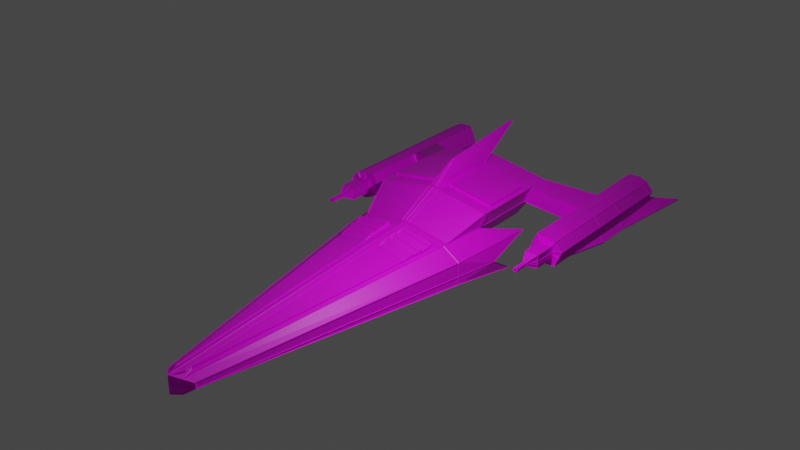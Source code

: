 # Source: Spaceship2.blend  (saved by Blender 3.4.6; exported with 4.5.12 LTS)
import bpy
from mathutils import Matrix  # noqa: F401  (used for matrix-valued properties, if any)

bpy.ops.wm.read_factory_settings(use_empty=True)
scene = bpy.context.scene
scene.name = 'Scene'

# ---- collections
col_collection = bpy.data.collections.new('Collection'); scene.collection.children.link(col_collection)

# ---- images (referenced by path relative to the original .blend; pixels are not part of the script)
import os
ASSET_DIR = os.environ.get("B2B_ASSET_DIR", "")  # directory of the original .blend (textures are referenced by path, not embedded)
HERE = os.path.dirname(os.path.abspath(__file__))  # packed textures are extracted next to this script under _unpacked/

def load_image(name, relpath, width, height, colorspace="sRGB"):
    """Load a texture the original file referenced (path relative to the .blend, or extracted next to this script)."""
    p = next((c for c in (os.path.join(HERE, relpath), os.path.join(ASSET_DIR, relpath)) if relpath and os.path.exists(c)), "")
    if p:
        img = bpy.data.images.load(p, check_existing=True)
        img.name = name
    else:  # same state as the original file: an image datablock whose file is absent (Cycles renders it pink)
        img = bpy.data.images.new(name, width, height)
        img.source = "FILE"
        img.filepath = "//" + (relpath or name)
    img.colorspace_settings.name = colorspace
    return img
img_pixil_frame_03_png = load_image('pixil-frame-03.png', 'pixil-frame-03.png', 1024, 1024, 'sRGB')

# ---- materials (node trees are filled in below, after node groups)
mat_material = bpy.data.materials.new('Material')
mat_material.alpha_threshold = 0.0
mat_material.use_transparent_shadow = False
mat_material.roughness = 0.5
mat_material.line_color = (0.0, 0.0, 0.0, 1.0)

# ---- material node trees
mat_material.use_nodes = True; mat_material.node_tree.nodes.clear()
_N = mat_material.node_tree.nodes; _L = mat_material.node_tree.links
n0 = _N.new('ShaderNodeOutputMaterial'); n0.name = 'Material Output'; n0.location = (300, 300)
n1 = _N.new('ShaderNodeBsdfPrincipled'); n1.name = 'Principled BSDF'; n1.location = (10, 300)
n1.distribution = 'GGX'
n1.subsurface_method = 'RANDOM_WALK_SKIN'
n1.inputs[3].default_value = 1.45
n1.inputs[27].default_value = (0.0, 0.0, 0.0, 1.0)
n1.inputs[28].default_value = 1.0
n2 = _N.new('ShaderNodeTexImage'); n2.name = 'Image Texture'; n2.location = (-353, 290)
n2.image = img_pixil_frame_03_png
_L.new(n1.outputs[0], n0.inputs[0])
_L.new(n2.outputs[0], n1.inputs[0])
n0.is_active_output = True

# ---- world
world_world = bpy.data.worlds.new('World'); scene.world = world_world
world_world.use_nodes = True; world_world.node_tree.nodes.clear()
_N = world_world.node_tree.nodes; _L = world_world.node_tree.links
n0 = _N.new('ShaderNodeOutputWorld'); n0.name = 'World Output'; n0.location = (300, 300)
n1 = _N.new('ShaderNodeBackground'); n1.name = 'Background'; n1.location = (10, 300)
n1.inputs[0].default_value = (0.05088, 0.05088, 0.05088, 1.0)
_L.new(n1.outputs[0], n0.inputs[0])
n0.is_active_output = True
world_world.color = (0.05088, 0.05088, 0.05088)
world_world.use_sun_shadow = False
world_world.sun_shadow_jitter_overblur = 0.0

# ---- lights
light_light = bpy.data.lights.new('Light', 'POINT')
light_light.transmission_factor = 0.0
light_light.energy = 1000.0
light_light.shadow_soft_size = 0.1
light_light.shadow_maximum_resolution = 0.006
light_light.use_absolute_resolution = True

# ---- meshes
me_cube = bpy.data.meshes.new('Cube')
me_cube.from_pydata([(1.0, 1.295, 1.0), (1.0, 1.159, -1.0), (0.216, -1.0, 0.487), (0.0, 1.0, -1.0), (0.0, -1.079, 0.9308), (0.0, -1.079, -0.2111), (0.0, 1.0, 2.487), (0.108, -1.039, -0.2111), (0.7418, 1.0, 1.852), (0.5, 1.0, -1.0), (0.07141, -0.967, 0.8092), (1.0, 1.0, 0.0), (0.216, -1.0, 0.1379), (0.0, 1.0, 0.6357), (0.0, -1.079, 0.3598), (0.108, -1.039, 0.2489), (0.5, 1.0, 0.3179), (0.0, 1.476, 3.537), (0.7823, 1.406, 2.954), (0.8384, 1.0, 2.912), (0.0, 1.476, 2.487), (0.7418, 1.476, 1.852), (0.0, 1.476, 0.6357), (0.5, 1.476, 0.3179), (0.0, 1.0, 3.537), (0.8384, 1.627, 2.912), (0.7418, 1.627, 1.852), (0.0, 1.627, 2.487), (0.0, 1.627, 3.537), (0.0, 1.568, 2.487), (0.6963, 1.568, 1.741), (0.0, 1.568, 0.6357), (0.4682, 1.568, 0.473), (0.7418, 1.568, 1.852), (0.04235, 1.568, 2.302), (0.5, 1.568, 0.3179), (0.04235, 1.568, 0.7437), (0.04235, 1.472, 2.302), (0.04235, 1.472, 0.7437), (0.6963, 1.472, 1.741), (0.4682, 1.472, 0.473), (1.403, 1.614, 1.846), (1.555, 1.614, 1.876), (1.408, 1.614, 0.2612), (1.306, 1.614, 0.7753), (1.555, 1.844, 1.876), (1.403, 1.844, 1.846), (1.306, 1.844, 0.7753), (1.408, 1.844, 0.2612), (1.672, 1.614, 1.655), (1.775, 1.614, 1.14), (1.677, 1.614, 0.07023), (1.525, 1.614, 0.03984), (1.775, 1.844, 1.14), (1.672, 1.844, 1.655), (1.525, 1.844, 0.03984), (1.677, 1.844, 0.07023), (1.544, 1.178, 1.358), (1.452, 1.178, 1.352), (1.452, 1.178, 0.9341), (1.455, 1.178, 0.5351), (1.633, 1.178, 0.9432), (1.634, 1.178, 1.356), (1.544, 1.178, 0.5228), (1.632, 1.176, 0.5311), (1.439, 2.257, 1.767), (1.535, 2.257, 1.757), (1.445, 2.257, 0.2972), (1.345, 2.257, 0.7773), (1.635, 2.257, 1.619), (1.736, 2.257, 1.138), (1.641, 2.257, 0.1489), (1.546, 2.257, 0.1586), (1.403, 1.178, 1.846), (1.555, 1.178, 1.876), (1.672, 1.178, 1.655), (1.775, 1.178, 1.14), (1.408, 1.178, 0.2612), (1.306, 1.178, 0.7753), (1.677, 1.178, 0.07023), (1.525, 1.178, 0.03984), (1.45, 1.023, 1.36), (1.521, 0.9514, 1.041), (1.543, 0.9513, 1.041), (1.542, 1.023, 1.366), (1.633, 1.023, 1.364), (1.561, 0.9514, 1.041), (1.559, 0.9515, 0.9527), (1.631, 1.023, 0.9512), (1.453, 1.023, 0.543), (1.523, 0.9513, 0.8637), (1.521, 0.9512, 0.9504), (1.45, 1.023, 0.9421), (1.631, 1.021, 0.539), (1.559, 0.9512, 0.8633), (1.543, 0.9513, 0.8629), (1.542, 1.022, 0.5307), (1.529, 0.8576, 1.025), (1.545, 0.8575, 1.025), (1.556, 0.8575, 1.025), (1.555, 0.8577, 0.9551), (1.531, 0.8575, 0.8833), (1.528, 0.8574, 0.9528), (1.554, 0.8574, 0.8831), (1.545, 0.8575, 0.8828), (1.522, 0.8575, 1.043), (1.545, 0.8575, 1.043), (1.562, 0.8575, 1.043), (1.561, 0.8577, 0.9551), (1.525, 0.8574, 0.866), (1.522, 0.8574, 0.9527), (1.56, 0.8574, 0.8657), (1.545, 0.8575, 0.8653), (1.528, 0.9052, 1.023), (1.544, 0.9051, 1.023), (1.555, 0.9052, 1.023), (1.554, 0.9053, 0.9538), (1.53, 0.9051, 0.882), (1.528, 0.9051, 0.9515), (1.553, 0.905, 0.8817), (1.544, 0.9052, 0.8815), (1.306, 2.257, 0.7753), (1.408, 2.257, 0.2612), (1.525, 2.257, 0.03984), (1.677, 2.257, 0.07023), (1.775, 2.257, 1.14), (1.672, 2.257, 1.655), (1.555, 2.257, 1.876), (1.403, 2.257, 1.846), (1.345, 2.079, 0.7773), (1.445, 2.079, 0.2972), (1.546, 2.079, 0.1586), (1.641, 2.079, 0.1489), (1.736, 2.079, 1.138), (1.635, 2.079, 1.619), (1.535, 2.079, 1.757), (1.439, 2.079, 1.767), (0.0, 0.7365, 1.25), (0.5598, 0.7365, 0.614), (0.0, 0.7365, 2.3), (0.6564, 0.7365, 1.674), (0.0, 1.017, 0.6357), (0.0, 1.017, 3.537), (0.5, 1.017, 0.3179), (0.7823, 1.087, 2.954), (0.7418, 1.017, 1.852), (0.8915, 0.7232, 0.929), (0.0, 0.7124, -0.8908), (0.0, 0.7124, 2.272), (0.5762, 0.6417, 1.716), (0.4458, 0.7178, -0.8908), (0.8915, 0.7232, 0.01909), (0.0407, 1.0, -1.0), (0.07426, -1.003, 0.9011), (0.008792, -1.075, -0.2111), (0.06038, 1.0, 2.435), (0.0407, 1.0, 0.6098), (0.008792, -1.075, 0.3508), (0.06038, 1.476, 2.435), (0.1243, 1.406, 3.444), (0.0407, 1.476, 0.6098), (0.06825, 1.0, 3.486), (0.06038, 1.627, 2.435), (0.06825, 1.627, 3.486), (0.06038, 1.568, 2.435), (0.0407, 1.568, 0.6098), (0.09558, 1.568, 2.256), (0.07702, 1.568, 0.7217), (0.09558, 1.472, 2.256), (0.07702, 1.472, 0.7217), (0.04557, 0.7365, 1.198), (0.05343, 0.7365, 2.249), (0.1243, 1.087, 3.444), (0.0407, 1.017, 0.6098), (0.03629, 0.7128, -0.8908), (0.1115, 0.6468, 2.106), (0.0, 1.2, 4.71), (0.0, 1.804, 5.346), (0.01656, 1.2, 4.659), (0.01656, 1.804, 5.295), (1.733, 1.614, 0.6824), (1.733, 1.178, 0.6824), (1.733, 1.844, 0.6824), (1.733, 2.257, 0.6824), (1.633, 1.177, 0.7668), (1.559, 0.9514, 0.9145), (1.631, 1.022, 0.7747), (1.561, 0.8576, 0.9168), (1.554, 0.8575, 0.9243), (1.554, 0.9052, 0.9229), (1.695, 2.257, 0.7149), (1.695, 2.079, 0.7149), (1.72, 1.178, 0.5359), (1.633, 1.177, 0.7104), (1.559, 0.9514, 0.9022), (1.561, 0.8575, 0.9046), (1.554, 0.8575, 0.9144), (1.554, 0.9051, 0.9131), (1.72, 1.614, 0.5359), (1.72, 1.844, 0.5359), (1.72, 2.257, 0.5359), (1.631, 1.022, 0.7183), (1.682, 2.257, 0.5795), (1.682, 2.079, 0.5795), (1.831, 1.614, 0.04806), (1.844, 1.614, 0.1945), (1.831, 1.844, 0.04806), (1.844, 1.844, 0.1945), (1.977, 2.445, 0.04806), (1.99, 2.445, 0.1945), (1.739, 1.178, 0.68), (1.726, 1.178, 0.5335), (0.06825, 1.476, 3.486), (0.8384, 1.476, 2.912), (0.8384, 1.017, 2.912), (0.06825, 1.017, 3.486), (0.1307, 1.406, 3.623), (0.7887, 1.406, 3.132), (0.7887, 1.087, 3.132), (0.1307, 1.087, 3.623), (0.6541, 0.7178, 1.693), (0.108, -1.039, 0.7089), (0.05324, 0.7128, 2.225), (0.008792, -1.075, 0.9128), (0.5454, 0.641, 1.842), (0.07497, -0.9676, 0.8768), (0.1549, 0.6452, 2.169), (0.07783, -1.003, 0.9687), (0.108, -1.039, -0.2111), (0.216, -1.0, 0.1379), (0.8915, 0.7232, -0.486), (0.4854, 0.7183, -0.8908), (1.0, 1.159, -1.0), (1.306, 2.216, 0.7753), (1.408, 2.216, 0.2612), (1.677, 2.216, 0.07023), (1.525, 2.216, 0.03984), (1.672, 2.216, 1.655), (1.775, 2.216, 1.14), (1.555, 2.216, 1.876), (1.403, 2.216, 1.846), (1.733, 2.216, 0.6824), (1.72, 2.216, 0.5359), (1.976, 2.385, 0.1945), (1.962, 2.385, 0.04806), (1.56, 0.862, 0.8656), (1.545, 0.8621, 0.8652), (1.561, 0.8623, 0.9549), (1.525, 0.8621, 0.8659), (1.522, 0.862, 0.9526), (1.545, 0.8621, 1.043), (1.562, 0.8622, 1.043), (1.522, 0.8622, 1.043), (1.561, 0.8622, 0.9167), (1.561, 0.8621, 0.9045), (0.1098, 0.5741, 2.053), (0.5209, 0.5669, 1.802), (0.1529, 0.573, 2.117), (0.1627, 0.6437, 2.309), (0.5532, 0.6394, 1.981), (0.5697, 0.564, 1.74), (0.1267, 0.5713, 2.12), (0.4999, 0.5, 1.765), (0.1515, 0.508, 2.069), (0.1084, 0.5093, 2.006), (0.5119, 0.4249, 1.662), (0.1103, 0.4382, 2.022), (0.1068, 0.4383, 1.954), (0.1582, 0.5719, 2.245), (0.5261, 0.5659, 1.93), (0.5446, 0.4978, 1.712), (0.1212, 0.5074, 2.082), (0.1553, 0.5072, 2.162), (0.5038, 0.4993, 1.858), (0.5199, 0.4233, 1.659), (0.1183, 0.4367, 2.019), (0.115, 0.6462, 2.174), (0.5798, 0.6411, 1.783), (0.1134, 0.574, 2.121), (0.5564, 0.5667, 1.741), (0.1283, 0.6435, 2.41), (0.593, 0.6385, 2.019), (0.1119, 0.5092, 2.074), (0.5354, 0.4996, 1.704), (0.1226, 0.5722, 2.348), (0.5657, 0.5649, 1.968), (0.1199, 0.5077, 2.266), (0.5433, 0.498, 1.896), (0.1527, 0.6252, 2.154), (0.5432, 0.621, 1.826), (0.1507, 0.553, 2.101), (0.5187, 0.5469, 1.786), (0.1605, 0.6237, 2.293), (0.551, 0.6194, 1.965), (0.1493, 0.488, 2.053), (0.4977, 0.48, 1.749), (0.156, 0.5519, 2.229), (0.5239, 0.5459, 1.914), (0.1531, 0.4872, 2.147), (0.5016, 0.4793, 1.842)], [], [(9, 1, 232, 231, 150), (151, 146, 2, 12), (16, 8, 0, 11), (8, 19, 140, 138), (157, 223, 4, 14), (222, 148, 4, 223), (146, 220, 221, 2), (12, 2, 221, 15), (173, 141, 22, 160), (174, 150, 7, 154), (152, 156, 16, 9), (150, 231, 228, 7), (154, 157, 14, 5), (9, 16, 11, 1), (228, 229, 12, 15, 7), (18, 159, 216, 217), (158, 21, 33, 164), (145, 21, 213, 214), (45, 42, 49, 54), (145, 143, 23, 21), (162, 27, 28, 163), (158, 20, 27, 162), (212, 213, 25, 163), (180, 50, 76, 181), (43, 52, 80, 77), (239, 237, 126, 127), (213, 21, 44, 41), (242, 235, 124, 200), (43, 48, 55, 52), (49, 42, 74, 75), (69, 70, 133, 134), (233, 240, 128, 121), (198, 51, 56, 199), (63, 64, 93, 96), (26, 25, 46, 47), (236, 234, 122, 123), (167, 36, 38, 169), (160, 22, 31, 165), (21, 23, 35, 33), (166, 34, 29, 164), (34, 36, 31, 29), (32, 30, 33, 35), (167, 32, 35, 165), (169, 168, 39, 40), (30, 32, 40, 39), (166, 30, 39, 168), (36, 34, 37, 38), (25, 213, 41, 42, 45, 46), (21, 26, 47, 48, 43, 44), (52, 55, 56, 51), (54, 49, 50, 53), (41, 73, 74, 42), (76, 50, 49, 75), (43, 77, 78, 44), (51, 79, 80, 52), (233, 121, 122, 234), (235, 56, 55, 236), (237, 54, 53, 238), (239, 127, 128, 240), (41, 44, 78, 73), (58, 57, 74, 73), (62, 61, 76, 75), (60, 59, 78, 77), (64, 63, 80, 79), (59, 58, 73, 78), (57, 62, 75, 74), (63, 60, 77, 80), (193, 64, 79, 192), (58, 59, 92, 81), (62, 57, 84, 85), (60, 63, 96, 89), (246, 245, 111, 112), (59, 60, 89, 92), (61, 62, 85, 88), (184, 61, 88, 186), (82, 83, 84, 81), (86, 87, 88, 85), (90, 91, 92, 89), (94, 95, 96, 93), (91, 82, 81, 92), (83, 86, 85, 84), (95, 90, 89, 96), (194, 94, 93, 201), (57, 58, 81, 84), (188, 100, 116, 189), (253, 247, 108, 187), (248, 246, 112, 109), (249, 248, 109, 110), (251, 250, 106, 107), (252, 249, 110, 105), (247, 251, 107, 108), (250, 252, 105, 106), (97, 98, 106, 105), (99, 100, 108, 107), (101, 102, 110, 109), (103, 104, 112, 111), (102, 97, 105, 110), (98, 99, 107, 106), (104, 101, 109, 112), (196, 103, 111, 195), (114, 113, 118, 117, 120, 119, 197, 189, 116, 115), (99, 98, 114, 115), (104, 103, 119, 120), (100, 99, 115, 116), (101, 104, 120, 117), (97, 102, 118, 113), (102, 101, 117, 118), (98, 97, 113, 114), (68, 67, 122, 121), (72, 71, 124, 123), (70, 69, 126, 125), (66, 65, 128, 127), (65, 68, 121, 128), (69, 66, 127, 126), (67, 72, 123, 122), (190, 70, 125, 183), (130, 129, 136, 135, 134, 133, 191, 203, 132, 131), (67, 68, 129, 130), (202, 71, 132, 203), (66, 69, 134, 135), (65, 66, 135, 136), (71, 72, 131, 132), (72, 67, 130, 131), (68, 65, 136, 129), (170, 138, 140, 171), (161, 24, 139, 171), (155, 8, 138, 170), (8, 16, 143, 145), (8, 145, 214, 19), (161, 19, 214, 215), (156, 13, 141, 173), (152, 9, 150, 174), (0, 8, 220, 146), (155, 6, 148, 222), (11, 0, 146, 151), (1, 11, 151, 230, 232), (8, 155, 222, 220), (3, 152, 174, 147), (16, 156, 173, 143), (24, 161, 215, 142), (6, 155, 170, 137), (19, 161, 171, 140), (137, 170, 171, 139), (34, 166, 168, 37), (38, 37, 168, 169), (36, 167, 165, 31), (30, 166, 164, 33), (23, 160, 165, 35), (32, 167, 169, 40), (17, 212, 163, 28), (21, 158, 162, 26), (26, 162, 163, 25), (20, 158, 164, 29), (215, 212, 179, 178), (7, 15, 157, 154), (3, 13, 156, 152), (147, 174, 154, 5), (143, 173, 160, 23), (149, 175, 276, 277), (15, 221, 223, 157), (176, 178, 179, 177), (142, 215, 178, 176), (212, 17, 177, 179), (70, 190, 191, 133), (202, 190, 183, 200), (100, 188, 187, 108), (254, 253, 187, 195), (196, 188, 189, 197), (87, 185, 186, 88), (193, 184, 186, 201), (61, 184, 181, 76), (50, 180, 182, 53), (238, 241, 183, 125), (182, 180, 205, 207), (51, 198, 192, 79), (64, 193, 201, 93), (103, 196, 197, 119), (245, 254, 195, 111), (71, 202, 200, 124), (190, 202, 203, 191), (188, 196, 195, 187), (185, 194, 201, 186), (184, 193, 192, 181), (180, 181, 210, 205), (198, 199, 206, 204), (204, 205, 210, 211), (205, 204, 206, 207), (243, 244, 208, 209), (200, 183, 209, 208), (242, 200, 208, 244), (181, 192, 211, 210), (241, 182, 207, 243), (192, 198, 204, 211), (159, 18, 213, 212), (18, 144, 214, 213), (144, 172, 215, 214), (172, 159, 212, 215), (219, 218, 217, 216), (159, 172, 219, 216), (144, 18, 217, 218), (172, 144, 218, 219), (149, 10, 221, 220), (175, 149, 220, 222), (10, 153, 223, 221), (153, 267, 264, 255, 175, 222, 223), (224, 226, 288, 289), (153, 10, 225, 227), (10, 149, 277, 279, 283, 265, 225), (175, 255, 278, 276), (230, 231, 232), (228, 231, 230, 229), (230, 151, 12, 229), (183, 241, 243, 209), (199, 242, 244, 206), (207, 206, 244, 243), (53, 182, 241, 238), (45, 239, 240, 46), (126, 237, 238, 125), (124, 235, 236, 123), (47, 233, 234, 48), (55, 48, 234, 236), (47, 46, 240, 233), (199, 56, 235, 242), (45, 54, 237, 239), (94, 194, 254, 245), (194, 185, 253, 254), (83, 82, 252, 250), (87, 86, 251, 247), (82, 91, 249, 252), (86, 83, 250, 251), (91, 90, 248, 249), (90, 95, 246, 248), (185, 87, 247, 253), (95, 94, 245, 246), (278, 255, 264, 282), (278, 282, 271, 284), (281, 280, 261, 260), (278, 279, 260, 261), (276, 278, 261, 280), (279, 277, 281, 260), (282, 264, 267, 266), (282, 266, 275, 286), (266, 267, 153, 227), (265, 266, 227, 225), (285, 284, 271, 270), (282, 283, 270, 271), (263, 272, 298, 294), (283, 279, 285, 270), (287, 286, 275, 274), (226, 258, 292, 288), (266, 265, 274, 275), (265, 283, 287, 274), (226, 224, 277, 276), (257, 256, 279, 278), (259, 258, 280, 281), (258, 226, 276, 280), (224, 259, 281, 277), (263, 262, 283, 282), (269, 268, 284, 285), (268, 257, 278, 284), (256, 269, 285, 279), (273, 272, 286, 287), (272, 263, 282, 286), (262, 273, 287, 283), (289, 288, 292, 293), (291, 290, 296, 297), (295, 294, 298, 299), (257, 268, 296, 290), (259, 224, 289, 293), (273, 262, 295, 299), (256, 257, 290, 291), (269, 256, 291, 297), (262, 263, 294, 295), (258, 259, 293, 292), (272, 273, 299, 298), (268, 269, 297, 296)])
_uv = me_cube.uv_layers.new(name='UVMap')
_uv.uv.foreach_set('vector', [0.3692, 0.7566, 0.3698, 0.7566, 0.3698, 0.7566, 0.3693, 0.7569, 0.3692, 0.7569, 0.1191, 0.2647, 0.1204, 0.2647, 0.1204, 0.2669, 0.1191, 0.2669, 0.125, 0.2403, 0.1263, 0.2403, 0.1263, 0.2409, 0.125, 0.2409, 0.1223, 0.7247, 0.1223, 0.7247, 0.1223, 0.7247, 0.1223, 0.7247, 0.125, 0.2446, 0.1263, 0.2446, 0.1263, 0.2447, 0.125, 0.2447, 0.1274, 0.2413, 0.1275, 0.2413, 0.1275, 0.2434, 0.1274, 0.2434, 0.3704, 0.7296, 0.371, 0.7296, 0.371, 0.7317, 0.3704, 0.7317, 0.3574, 0.7395, 0.3587, 0.7395, 0.3587, 0.7402, 0.3574, 0.7402, 0.125, 0.2397, 0.125, 0.2397, 0.125, 0.2397, 0.125, 0.2397, 0.1226, 0.2413, 0.1231, 0.2413, 0.1231, 0.2434, 0.1226, 0.2434, 0.3698, 0.7554, 0.3711, 0.7554, 0.3711, 0.7559, 0.3698, 0.7559, 0.1231, 0.2413, 0.1232, 0.2413, 0.1231, 0.2434, 0.1231, 0.2434, 0.1238, 0.2446, 0.125, 0.2446, 0.125, 0.2447, 0.1238, 0.2447, 0.3698, 0.7559, 0.3711, 0.7559, 0.3711, 0.7566, 0.3698, 0.7566, 0.3562, 0.7402, 0.3574, 0.7395, 0.3574, 0.7395, 0.3574, 0.7402, 0.3562, 0.7402, 0.2929, 0.2292, 0.2934, 0.2292, 0.2934, 0.2292, 0.2929, 0.2292, 0.1263, 0.2397, 0.1263, 0.2403, 0.1263, 0.2403, 0.1263, 0.2397, 0.1263, 0.2403, 0.1263, 0.2403, 0.1263, 0.2403, 0.1263, 0.2403, 0.8534, 0.7448, 0.8534, 0.7448, 0.8534, 0.7448, 0.8534, 0.7448, 0.1263, 0.2403, 0.125, 0.2403, 0.125, 0.2403, 0.1263, 0.2403, 0.1263, 0.2397, 0.1263, 0.2397, 0.1263, 0.2397, 0.1263, 0.2397, 0.1263, 0.2397, 0.1263, 0.2397, 0.1263, 0.2397, 0.1263, 0.2397, 0.1274, 0.2409, 0.1269, 0.2409, 0.1269, 0.2409, 0.1274, 0.2409, 0.1263, 0.2403, 0.1263, 0.2403, 0.1263, 0.2403, 0.1263, 0.2403, 0.1263, 0.2403, 0.1263, 0.2403, 0.1263, 0.2403, 0.1263, 0.2403, 0.4898, 0.2406, 0.4898, 0.2406, 0.4902, 0.2409, 0.4902, 0.2409, 0.1263, 0.2403, 0.1263, 0.2403, 0.1263, 0.2403, 0.1263, 0.2403, 0.4895, 0.2403, 0.4895, 0.2403, 0.4895, 0.2403, 0.4895, 0.2403, 0.1263, 0.2403, 0.1263, 0.2403, 0.1263, 0.2403, 0.1263, 0.2403, 0.8534, 0.7448, 0.8534, 0.7448, 0.8534, 0.7448, 0.8534, 0.7448, 0.1263, 0.2403, 0.1263, 0.2403, 0.1263, 0.2403, 0.1263, 0.2403, 0.4895, 0.2403, 0.4895, 0.2403, 0.4895, 0.2403, 0.4895, 0.2403, 0.1263, 0.2403, 0.1263, 0.2403, 0.1263, 0.2403, 0.1263, 0.2403, 0.4817, 0.2559, 0.4817, 0.2559, 0.4817, 0.2559, 0.4817, 0.2559, 0.1263, 0.2403, 0.1263, 0.2403, 0.1263, 0.2403, 0.1263, 0.2403, 0.4895, 0.2403, 0.4895, 0.2403, 0.4895, 0.2403, 0.4895, 0.2403, 0.5196, 0.271, 0.5196, 0.271, 0.5196, 0.271, 0.5196, 0.271, 0.373, 0.228, 0.373, 0.228, 0.373, 0.228, 0.373, 0.228, 0.3743, 0.2286, 0.373, 0.2286, 0.373, 0.2286, 0.3743, 0.2286, 0.3743, 0.2281, 0.3743, 0.228, 0.3743, 0.228, 0.3743, 0.228, 0.3743, 0.228, 0.3731, 0.228, 0.373, 0.228, 0.3743, 0.228, 0.3731, 0.2285, 0.3743, 0.2286, 0.3743, 0.2286, 0.373, 0.2286, 0.3731, 0.2281, 0.3731, 0.2285, 0.373, 0.2286, 0.373, 0.228, 0.6211, 0.2476, 0.6223, 0.2476, 0.6223, 0.2481, 0.6211, 0.2481, 0.5207, 0.2715, 0.5196, 0.2715, 0.5196, 0.2715, 0.5207, 0.2715, 0.5207, 0.271, 0.5207, 0.2715, 0.5207, 0.2715, 0.5207, 0.271, 0.5196, 0.271, 0.5207, 0.271, 0.5207, 0.271, 0.5196, 0.271, 0.1269, 0.2409, 0.1269, 0.2409, 0.1263, 0.2403, 0.1263, 0.2403, 0.1263, 0.2403, 0.1263, 0.2403, 0.1263, 0.2403, 0.1263, 0.2403, 0.1263, 0.2403, 0.1263, 0.2403, 0.1263, 0.2403, 0.1263, 0.2403, 0.8528, 0.7442, 0.8528, 0.7442, 0.8528, 0.7442, 0.8528, 0.7442, 0.1263, 0.2403, 0.1263, 0.2403, 0.1263, 0.2403, 0.1263, 0.2403, 0.1263, 0.2403, 0.1263, 0.2403, 0.1263, 0.2403, 0.1263, 0.2403, 0.1263, 0.2403, 0.1263, 0.2403, 0.1263, 0.2403, 0.1263, 0.2403, 0.1263, 0.2403, 0.1263, 0.2403, 0.1263, 0.2403, 0.1263, 0.2403, 0.8528, 0.7442, 0.8528, 0.7442, 0.8528, 0.7442, 0.8528, 0.7442, 0.4895, 0.2403, 0.4895, 0.2403, 0.4895, 0.2403, 0.4895, 0.2403, 0.8528, 0.7442, 0.8528, 0.7442, 0.8528, 0.7442, 0.8528, 0.7442, 0.1266, 0.2406, 0.1263, 0.2403, 0.1263, 0.2403, 0.1263, 0.2403, 0.4898, 0.2406, 0.4895, 0.2403, 0.4895, 0.2403, 0.4895, 0.2403, 0.1263, 0.2403, 0.1263, 0.2403, 0.1263, 0.2403, 0.1263, 0.2403, 0.5208, 0.2598, 0.5208, 0.2598, 0.5208, 0.2598, 0.5208, 0.2598, 0.5208, 0.2598, 0.5208, 0.2598, 0.5208, 0.2598, 0.5208, 0.2598, 0.5208, 0.2598, 0.5208, 0.2598, 0.5208, 0.2598, 0.5208, 0.2598, 0.5208, 0.2598, 0.5208, 0.2598, 0.5208, 0.2598, 0.5208, 0.2598, 0.5208, 0.2598, 0.5208, 0.2598, 0.5208, 0.2598, 0.5208, 0.2598, 0.5208, 0.2598, 0.5208, 0.2598, 0.5208, 0.2598, 0.5208, 0.2598, 0.5208, 0.2598, 0.5208, 0.2598, 0.5208, 0.2598, 0.5208, 0.2598, 0.5208, 0.2598, 0.5208, 0.2598, 0.5208, 0.2598, 0.5208, 0.2598, 0.4817, 0.2559, 0.4817, 0.2559, 0.4817, 0.2559, 0.4817, 0.2559, 0.4817, 0.2559, 0.4817, 0.2559, 0.4817, 0.2559, 0.4817, 0.2559, 0.4817, 0.2559, 0.4817, 0.2559, 0.4817, 0.2559, 0.4817, 0.2559, 0.6302, 0.2559, 0.6302, 0.2559, 0.6302, 0.2559, 0.6302, 0.2559, 0.4817, 0.2559, 0.4817, 0.2559, 0.4817, 0.2559, 0.4817, 0.2559, 0.4817, 0.2559, 0.4817, 0.2559, 0.4817, 0.2559, 0.4817, 0.2559, 0.4817, 0.2559, 0.4817, 0.2559, 0.4817, 0.2559, 0.4817, 0.2559, 0.1263, 0.2403, 0.1263, 0.2403, 0.1263, 0.2403, 0.1263, 0.2403, 0.1263, 0.2403, 0.1263, 0.2403, 0.1263, 0.2403, 0.1263, 0.2403, 0.1263, 0.2403, 0.1263, 0.2403, 0.1263, 0.2403, 0.1263, 0.2403, 0.1263, 0.2403, 0.1263, 0.2403, 0.1263, 0.2403, 0.1263, 0.2403, 0.1263, 0.2403, 0.1263, 0.2403, 0.1263, 0.2403, 0.1263, 0.2403, 0.1263, 0.2403, 0.1263, 0.2403, 0.1263, 0.2403, 0.1263, 0.2403, 0.1263, 0.2403, 0.1263, 0.2403, 0.1263, 0.2403, 0.1263, 0.2403, 0.1263, 0.2403, 0.1263, 0.2403, 0.1263, 0.2403, 0.1263, 0.2403, 0.4817, 0.2559, 0.4817, 0.2559, 0.4817, 0.2559, 0.4817, 0.2559, 0.1263, 0.2403, 0.1263, 0.2403, 0.1263, 0.2403, 0.1263, 0.2403, 0.6302, 0.2559, 0.6302, 0.2559, 0.6302, 0.2559, 0.6302, 0.2559, 0.6302, 0.2559, 0.6302, 0.2559, 0.6302, 0.2559, 0.6302, 0.2559, 0.6302, 0.2559, 0.6302, 0.2559, 0.6302, 0.2559, 0.6302, 0.2559, 0.6302, 0.2559, 0.6302, 0.2559, 0.6302, 0.2559, 0.6302, 0.2559, 0.6302, 0.2559, 0.6302, 0.2559, 0.6302, 0.2559, 0.6302, 0.2559, 0.6302, 0.2559, 0.6302, 0.2559, 0.6302, 0.2559, 0.6302, 0.2559, 0.6302, 0.2559, 0.6302, 0.2559, 0.6302, 0.2559, 0.6302, 0.2559, 0.6165, 0.2638, 0.6165, 0.2638, 0.6165, 0.2638, 0.6165, 0.2638, 0.6165, 0.2638, 0.6165, 0.2638, 0.6165, 0.2638, 0.6165, 0.2638, 0.6165, 0.2638, 0.6165, 0.2638, 0.6165, 0.2638, 0.6165, 0.2638, 0.6165, 0.2638, 0.6165, 0.2638, 0.6165, 0.2638, 0.6165, 0.2638, 0.6165, 0.2638, 0.6165, 0.2638, 0.6165, 0.2638, 0.6165, 0.2638, 0.6165, 0.2638, 0.6165, 0.2638, 0.6165, 0.2638, 0.6165, 0.2638, 0.6165, 0.2638, 0.6165, 0.2638, 0.6165, 0.2638, 0.6165, 0.2638, 0.6165, 0.2638, 0.6165, 0.2638, 0.6165, 0.2638, 0.6165, 0.2638, 0.6243, 0.2677, 0.6243, 0.2677, 0.6243, 0.2677, 0.6243, 0.2677, 0.6243, 0.2677, 0.6243, 0.2677, 0.6243, 0.2677, 0.6243, 0.2677, 0.6243, 0.2677, 0.6243, 0.2677, 0.468, 0.252, 0.468, 0.252, 0.468, 0.252, 0.468, 0.252, 0.1263, 0.2403, 0.1263, 0.2403, 0.1263, 0.2403, 0.1263, 0.2403, 0.468, 0.252, 0.468, 0.252, 0.468, 0.252, 0.468, 0.252, 0.1263, 0.2403, 0.1263, 0.2403, 0.1263, 0.2403, 0.1263, 0.2403, 0.468, 0.252, 0.468, 0.252, 0.468, 0.252, 0.468, 0.252, 0.468, 0.252, 0.468, 0.252, 0.468, 0.252, 0.468, 0.252, 0.468, 0.252, 0.468, 0.252, 0.468, 0.252, 0.468, 0.252, 0.6126, 0.2598, 0.6126, 0.2598, 0.6126, 0.2598, 0.6126, 0.2598, 0.6126, 0.2598, 0.6126, 0.2598, 0.6126, 0.2598, 0.6126, 0.2598, 0.6126, 0.2598, 0.6126, 0.2598, 0.6126, 0.2598, 0.6126, 0.2598, 0.6126, 0.2598, 0.6126, 0.2598, 0.6126, 0.2598, 0.6126, 0.2598, 0.6126, 0.2598, 0.6126, 0.2598, 0.6126, 0.2598, 0.6126, 0.2598, 0.6126, 0.2598, 0.6126, 0.2598, 0.6126, 0.2598, 0.6126, 0.2598, 0.6126, 0.2598, 0.6126, 0.2598, 0.6126, 0.2598, 0.6126, 0.2598, 0.6126, 0.2598, 0.6126, 0.2598, 0.6126, 0.2598, 0.6126, 0.2598, 0.1263, 0.2403, 0.1263, 0.2403, 0.1263, 0.2403, 0.1263, 0.2403, 0.1263, 0.2403, 0.1263, 0.2403, 0.1263, 0.2403, 0.1263, 0.2403, 0.1263, 0.2403, 0.1263, 0.2403, 0.1263, 0.2403, 0.1263, 0.2403, 0.1263, 0.2403, 0.1263, 0.2403, 0.1263, 0.2403, 0.1263, 0.2403, 0.1263, 0.2403, 0.1263, 0.2403, 0.1263, 0.2403, 0.1263, 0.2403, 0.1263, 0.2403, 0.1263, 0.2403, 0.1263, 0.2403, 0.1263, 0.2403, 0.1263, 0.2403, 0.1263, 0.2403, 0.1263, 0.2403, 0.1263, 0.2403, 0.1263, 0.2403, 0.1263, 0.2403, 0.1263, 0.2403, 0.1263, 0.2403, 0.1263, 0.2403, 0.1263, 0.2403, 0.1263, 0.2403, 0.1263, 0.2403, 0.1263, 0.2403, 0.1263, 0.2403, 0.1274, 0.2409, 0.1269, 0.2409, 0.1269, 0.2409, 0.1274, 0.2409, 0.1274, 0.2409, 0.1275, 0.2409, 0.1275, 0.2409, 0.1274, 0.2409, 0.1274, 0.2409, 0.1269, 0.2409, 0.1269, 0.2409, 0.1274, 0.2409, 0.1263, 0.2403, 0.125, 0.2403, 0.125, 0.2403, 0.1263, 0.2403, 0.1263, 0.2403, 0.1263, 0.2403, 0.1263, 0.2403, 0.1263, 0.2403, 0.1274, 0.2409, 0.1269, 0.2409, 0.1269, 0.2409, 0.1274, 0.2409, 0.125, 0.2397, 0.125, 0.2397, 0.125, 0.2397, 0.125, 0.2397, 0.1226, 0.2409, 0.1231, 0.2409, 0.1231, 0.2413, 0.1226, 0.2413, 0.3704, 0.7292, 0.371, 0.7292, 0.371, 0.7296, 0.3704, 0.7296, 0.1274, 0.2409, 0.1275, 0.2409, 0.1275, 0.2413, 0.1274, 0.2413, 0.1191, 0.2644, 0.1204, 0.2644, 0.1204, 0.2647, 0.1191, 0.2647, 0.3679, 0.7292, 0.3691, 0.7292, 0.3691, 0.7296, 0.3684, 0.7296, 0.3679, 0.7292, 0.1269, 0.2409, 0.1274, 0.2409, 0.1274, 0.2413, 0.1269, 0.2413, 0.1225, 0.2409, 0.1226, 0.2409, 0.1226, 0.2413, 0.1225, 0.2413, 0.125, 0.2403, 0.125, 0.2397, 0.125, 0.2397, 0.125, 0.2403, 0.1275, 0.2409, 0.1274, 0.2409, 0.1274, 0.2409, 0.1275, 0.2409, 0.1275, 0.2409, 0.1274, 0.2409, 0.1274, 0.2409, 0.1275, 0.2409, 0.123, 0.7253, 0.1235, 0.7253, 0.1235, 0.7253, 0.123, 0.7253, 0.1275, 0.2409, 0.1274, 0.2409, 0.1274, 0.2409, 0.1275, 0.2409, 0.5207, 0.271, 0.5207, 0.271, 0.5207, 0.271, 0.5207, 0.271, 0.5196, 0.271, 0.5207, 0.271, 0.5207, 0.271, 0.5196, 0.271, 0.3731, 0.228, 0.3731, 0.2281, 0.373, 0.228, 0.373, 0.228, 0.3743, 0.2286, 0.3743, 0.2281, 0.3743, 0.228, 0.3743, 0.2286, 0.373, 0.2286, 0.373, 0.228, 0.373, 0.228, 0.373, 0.2286, 0.5196, 0.2715, 0.5196, 0.271, 0.5196, 0.271, 0.5196, 0.2715, 0.1275, 0.2409, 0.1274, 0.2409, 0.1274, 0.2409, 0.1275, 0.2409, 0.1263, 0.2403, 0.1263, 0.2397, 0.1263, 0.2397, 0.1263, 0.2403, 0.1263, 0.2403, 0.1263, 0.2397, 0.1263, 0.2397, 0.1263, 0.2403, 0.1263, 0.2397, 0.1263, 0.2397, 0.1263, 0.2397, 0.1263, 0.2397, 0.3696, 0.7487, 0.3696, 0.7487, 0.3696, 0.7487, 0.3696, 0.7487, 0.1238, 0.2441, 0.125, 0.2441, 0.125, 0.2446, 0.1238, 0.2446, 0.364, 0.7397, 0.3652, 0.7397, 0.3652, 0.7397, 0.364, 0.7397, 0.1225, 0.2413, 0.1226, 0.2413, 0.1226, 0.2434, 0.1225, 0.2434, 0.125, 0.2403, 0.125, 0.2397, 0.125, 0.2397, 0.125, 0.2403, 0.293, 0.2297, 0.2934, 0.2297, 0.2934, 0.2297, 0.293, 0.2297, 0.125, 0.2441, 0.1263, 0.2441, 0.1263, 0.2446, 0.125, 0.2446, 0.358, 0.7487, 0.3579, 0.7487, 0.3579, 0.7487, 0.358, 0.7487, 0.3697, 0.7487, 0.3696, 0.7487, 0.3696, 0.7487, 0.3697, 0.7487, 0.3696, 0.7487, 0.3697, 0.7487, 0.3697, 0.7487, 0.3696, 0.7487, 0.1263, 0.2403, 0.1263, 0.2403, 0.1263, 0.2403, 0.1263, 0.2403, 0.6126, 0.2598, 0.6126, 0.2598, 0.6126, 0.2598, 0.6126, 0.2598, 0.6165, 0.2638, 0.6165, 0.2638, 0.6165, 0.2638, 0.6165, 0.2638, 0.6302, 0.2559, 0.6302, 0.2559, 0.6302, 0.2559, 0.6302, 0.2559, 0.1263, 0.2403, 0.1263, 0.2403, 0.1263, 0.2403, 0.1263, 0.2403, 0.1263, 0.2403, 0.1263, 0.2403, 0.1263, 0.2403, 0.1263, 0.2403, 0.4817, 0.2559, 0.4817, 0.2559, 0.4817, 0.2559, 0.4817, 0.2559, 0.5208, 0.2598, 0.5208, 0.2598, 0.5208, 0.2598, 0.5208, 0.2598, 0.1263, 0.2403, 0.1263, 0.2403, 0.1263, 0.2403, 0.1263, 0.2403, 0.4895, 0.2403, 0.4895, 0.2403, 0.4895, 0.2403, 0.4895, 0.2403, 0.3684, 0.7481, 0.3684, 0.7481, 0.3684, 0.7481, 0.3684, 0.7481, 0.1263, 0.2403, 0.1263, 0.2403, 0.1263, 0.2403, 0.1263, 0.2403, 0.4817, 0.2559, 0.4817, 0.2559, 0.4817, 0.2559, 0.4817, 0.2559, 0.1263, 0.2403, 0.1263, 0.2403, 0.1263, 0.2403, 0.1263, 0.2403, 0.6302, 0.2559, 0.6302, 0.2559, 0.6302, 0.2559, 0.6302, 0.2559, 0.6126, 0.2598, 0.6126, 0.2598, 0.6126, 0.2598, 0.6126, 0.2598, 0.1263, 0.2403, 0.1263, 0.2403, 0.1263, 0.2403, 0.1263, 0.2403, 0.6165, 0.2638, 0.6165, 0.2638, 0.6165, 0.2638, 0.6165, 0.2638, 0.1263, 0.2403, 0.1263, 0.2403, 0.1263, 0.2403, 0.1263, 0.2403, 0.5208, 0.2598, 0.5208, 0.2598, 0.5208, 0.2598, 0.5208, 0.2598, 0.3684, 0.7481, 0.3684, 0.7481, 0.3684, 0.7481, 0.3684, 0.7481, 0.3684, 0.7481, 0.3684, 0.7481, 0.3684, 0.7481, 0.3684, 0.7481, 0.3684, 0.7481, 0.3684, 0.7481, 0.3684, 0.7481, 0.3684, 0.7481, 0.3684, 0.7481, 0.3684, 0.7481, 0.3684, 0.7481, 0.3684, 0.7481, 0.3684, 0.7481, 0.3684, 0.7481, 0.3684, 0.7481, 0.3684, 0.7481, 0.3684, 0.7481, 0.3684, 0.7481, 0.3684, 0.7481, 0.3684, 0.7481, 0.3684, 0.7481, 0.3684, 0.7481, 0.3684, 0.7481, 0.3684, 0.7481, 0.1263, 0.2403, 0.1263, 0.2403, 0.1263, 0.2403, 0.1263, 0.2403, 0.3684, 0.7481, 0.3684, 0.7481, 0.3684, 0.7481, 0.3684, 0.7481, 0.3684, 0.7481, 0.3684, 0.7481, 0.3684, 0.7481, 0.3684, 0.7481, 0.1274, 0.2409, 0.1269, 0.2409, 0.1269, 0.2409, 0.1274, 0.2409, 0.1269, 0.2409, 0.1269, 0.2409, 0.1269, 0.2409, 0.1269, 0.2409, 0.1269, 0.2409, 0.1274, 0.2409, 0.1274, 0.2409, 0.1269, 0.2409, 0.1274, 0.2409, 0.1274, 0.2409, 0.1274, 0.2409, 0.1274, 0.2409, 0.2934, 0.2292, 0.2929, 0.2292, 0.2929, 0.2292, 0.2934, 0.2292, 0.2934, 0.2292, 0.2934, 0.2292, 0.2934, 0.2292, 0.2934, 0.2292, 0.2929, 0.2292, 0.2929, 0.2292, 0.2929, 0.2292, 0.2929, 0.2292, 0.2934, 0.2292, 0.2929, 0.2292, 0.2929, 0.2292, 0.2934, 0.2292, 0.1269, 0.2414, 0.1271, 0.2433, 0.1269, 0.2434, 0.1269, 0.2413, 0.1274, 0.2414, 0.1269, 0.2414, 0.1269, 0.2413, 0.1274, 0.2413, 0.131, 0.259, 0.1311, 0.259, 0.1314, 0.2591, 0.1308, 0.2591, 0.1272, 0.2433, 0.1274, 0.2416, 0.1274, 0.2415, 0.1274, 0.2415, 0.1274, 0.2414, 0.1274, 0.2413, 0.1274, 0.2434, 0.293, 0.2297, 0.2934, 0.2297, 0.2934, 0.2297, 0.293, 0.2297, 0.1272, 0.2433, 0.1271, 0.2433, 0.1271, 0.2433, 0.1272, 0.2433, 0.2931, 0.2316, 0.293, 0.2297, 0.293, 0.2297, 0.293, 0.2297, 0.293, 0.2298, 0.293, 0.2299, 0.2931, 0.2316, 0.2934, 0.2297, 0.2934, 0.2297, 0.2934, 0.2297, 0.2934, 0.2297, 0.3763, 0.7569, 0.3756, 0.7571, 0.3757, 0.7566, 0.3751, 0.7591, 0.3751, 0.7569, 0.3763, 0.7569, 0.377, 0.7591, 0.3684, 0.7296, 0.3691, 0.7296, 0.3691, 0.7317, 0.3691, 0.7317, 0.3684, 0.7481, 0.3684, 0.7481, 0.3684, 0.7481, 0.3684, 0.7481, 0.3684, 0.7481, 0.3684, 0.7481, 0.3684, 0.7481, 0.3684, 0.7481, 0.3684, 0.7481, 0.3684, 0.7481, 0.3684, 0.7481, 0.3684, 0.7481, 0.1263, 0.2403, 0.1263, 0.2403, 0.1263, 0.2403, 0.1263, 0.2403, 0.1263, 0.2403, 0.1266, 0.2406, 0.1263, 0.2403, 0.1263, 0.2403, 0.4895, 0.2403, 0.4898, 0.2406, 0.4895, 0.2403, 0.4895, 0.2403, 0.4895, 0.2403, 0.4895, 0.2403, 0.4895, 0.2403, 0.4895, 0.2403, 0.1263, 0.2403, 0.1263, 0.2403, 0.1263, 0.2403, 0.1263, 0.2403, 0.1263, 0.2403, 0.1263, 0.2403, 0.1263, 0.2403, 0.1263, 0.2403, 0.1263, 0.2403, 0.1263, 0.2403, 0.1263, 0.2403, 0.1263, 0.2403, 0.1263, 0.2403, 0.1263, 0.2403, 0.1263, 0.2403, 0.1263, 0.2403, 0.8534, 0.7448, 0.8534, 0.7448, 0.8531, 0.7445, 0.8531, 0.7445, 0.468, 0.252, 0.468, 0.252, 0.468, 0.252, 0.468, 0.252, 0.468, 0.252, 0.468, 0.252, 0.468, 0.252, 0.468, 0.252, 0.468, 0.252, 0.468, 0.252, 0.468, 0.252, 0.468, 0.252, 0.468, 0.252, 0.468, 0.252, 0.468, 0.252, 0.468, 0.252, 0.468, 0.252, 0.468, 0.252, 0.468, 0.252, 0.468, 0.252, 0.468, 0.252, 0.468, 0.252, 0.468, 0.252, 0.468, 0.252, 0.468, 0.252, 0.468, 0.252, 0.468, 0.252, 0.468, 0.252, 0.468, 0.252, 0.468, 0.252, 0.468, 0.252, 0.468, 0.252, 0.468, 0.252, 0.468, 0.252, 0.468, 0.252, 0.468, 0.252, 0.468, 0.252, 0.468, 0.252, 0.468, 0.252, 0.468, 0.252, 0.2934, 0.2297, 0.2934, 0.2297, 0.2934, 0.2298, 0.2934, 0.2298, 0.2934, 0.2297, 0.2934, 0.2298, 0.2934, 0.2298, 0.2934, 0.2297, 0.293, 0.2297, 0.2934, 0.2297, 0.2934, 0.2297, 0.293, 0.2297, 0.2934, 0.2297, 0.293, 0.2297, 0.293, 0.2297, 0.2934, 0.2297, 0.2934, 0.2297, 0.2934, 0.2297, 0.2934, 0.2297, 0.2934, 0.2297, 0.293, 0.2297, 0.293, 0.2297, 0.293, 0.2297, 0.293, 0.2297, 0.2934, 0.2298, 0.2934, 0.2298, 0.2934, 0.2299, 0.2934, 0.2299, 0.2934, 0.2298, 0.2934, 0.2299, 0.2934, 0.2299, 0.2934, 0.2298, 0.2934, 0.2299, 0.2934, 0.2299, 0.2933, 0.2316, 0.2933, 0.2316, 0.293, 0.2299, 0.2934, 0.2299, 0.2933, 0.2316, 0.2931, 0.2316, 0.293, 0.2297, 0.2934, 0.2297, 0.2934, 0.2298, 0.293, 0.2298, 0.2934, 0.2298, 0.293, 0.2298, 0.293, 0.2298, 0.2934, 0.2298, 0.2933, 0.2298, 0.2933, 0.2298, 0.2933, 0.2298, 0.2933, 0.2298, 0.293, 0.2298, 0.293, 0.2297, 0.293, 0.2297, 0.293, 0.2298, 0.293, 0.2298, 0.2934, 0.2298, 0.2934, 0.2299, 0.293, 0.2299, 0.2934, 0.2297, 0.2934, 0.2297, 0.2934, 0.2297, 0.2934, 0.2297, 0.2934, 0.2299, 0.293, 0.2299, 0.293, 0.2299, 0.2934, 0.2299, 0.293, 0.2299, 0.293, 0.2298, 0.293, 0.2298, 0.293, 0.2299, 0.2934, 0.2297, 0.293, 0.2297, 0.293, 0.2297, 0.2934, 0.2297, 0.2934, 0.2297, 0.293, 0.2297, 0.293, 0.2297, 0.2934, 0.2297, 0.293, 0.2297, 0.2934, 0.2297, 0.2934, 0.2297, 0.293, 0.2297, 0.2934, 0.2297, 0.2934, 0.2297, 0.2934, 0.2297, 0.2934, 0.2297, 0.293, 0.2297, 0.293, 0.2297, 0.293, 0.2297, 0.293, 0.2297, 0.2933, 0.2298, 0.293, 0.2298, 0.293, 0.2298, 0.2934, 0.2298, 0.293, 0.2297, 0.2934, 0.2297, 0.2934, 0.2297, 0.293, 0.2297, 0.2934, 0.2297, 0.2934, 0.2297, 0.2934, 0.2297, 0.2934, 0.2297, 0.293, 0.2297, 0.293, 0.2297, 0.293, 0.2297, 0.293, 0.2297, 0.293, 0.2298, 0.2933, 0.2298, 0.2934, 0.2298, 0.293, 0.2298, 0.2933, 0.2298, 0.2933, 0.2298, 0.2934, 0.2298, 0.2934, 0.2298, 0.293, 0.2298, 0.293, 0.2298, 0.293, 0.2298, 0.293, 0.2298, 0.293, 0.2297, 0.2934, 0.2297, 0.2934, 0.2297, 0.293, 0.2297, 0.293, 0.2297, 0.2934, 0.2297, 0.2934, 0.2297, 0.293, 0.2297, 0.293, 0.2298, 0.2933, 0.2298, 0.2933, 0.2298, 0.293, 0.2298, 0.2934, 0.2297, 0.2934, 0.2297, 0.2934, 0.2297, 0.2934, 0.2297, 0.293, 0.2297, 0.293, 0.2297, 0.293, 0.2297, 0.293, 0.2297, 0.293, 0.2298, 0.293, 0.2298, 0.293, 0.2298, 0.293, 0.2298, 0.293, 0.2297, 0.2934, 0.2297, 0.2934, 0.2297, 0.293, 0.2297, 0.293, 0.2297, 0.293, 0.2297, 0.293, 0.2297, 0.293, 0.2297, 0.293, 0.2298, 0.2933, 0.2298, 0.2933, 0.2298, 0.293, 0.2298, 0.2934, 0.2297, 0.293, 0.2297, 0.293, 0.2297, 0.2934, 0.2297, 0.2933, 0.2298, 0.293, 0.2298, 0.293, 0.2298, 0.2933, 0.2298, 0.2934, 0.2297, 0.293, 0.2297, 0.293, 0.2297, 0.2934, 0.2297])
me_cube.materials.append(mat_material)
me_cube.use_mirror_vertex_groups = False
me_cube.update()

# ---- objects
ob_cube = bpy.data.objects.new('Cube', me_cube)
ob_light = bpy.data.objects.new('Light', light_light)

# ---- transforms, parenting, visibility, modifiers, constraints
ob_cube.location = (0.0, 0.0, 0.0)
ob_cube.scale = (2.218, 4.799, 0.4858)
ob_cube.lock_rotations_4d = False
ob_cube.empty_display_type = 'ARROWS'
ob_cube.lineart.crease_threshold = 0.0
_m = ob_cube.modifiers.new('Mirror', 'MIRROR')
_m.use_clip = True
_m = ob_cube.modifiers.new('Wireframe', 'WIREFRAME')
_m.use_replace = False
ob_light.location = (4.076, 1.005, 5.904)
ob_light.rotation_euler = (0.6503, 0.05522, 1.866)
ob_light.lock_rotations_4d = False
ob_light.empty_display_type = 'ARROWS'
ob_light.color = (0.0, 0.0, 0.0, 0.0)
ob_light.lineart.crease_threshold = 0.0

# ---- collection membership
col_collection.objects.link(ob_cube)
col_collection.objects.link(ob_light)

# ---- scene / render settings (as saved in the file)
scene.frame_start = 1; scene.frame_end = 250; scene.frame_set(1)
scene.render.engine = 'BLENDER_EEVEE_NEXT'
scene.cycles.sampling_pattern = 'TABULATED_SOBOL'
scene.cycles.use_light_tree = False
scene.view_settings.view_transform = 'Filmic'
bpy.context.view_layer.update()

# ---- added for rendering (the .blend has no active camera): camera
cam_auto = bpy.data.cameras.new('AutoCamera')
cam_auto.lens = 50.0
cam_auto.sensor_width = 36.0
cam_auto.clip_end = 1000.0
ob_auto_camera = bpy.data.objects.new('AutoCamera', cam_auto)
scene.collection.objects.link(ob_auto_camera)
ob_auto_camera.location = (17.9581, -18.2768, 15.4224)
ob_auto_camera.rotation_euler = (1.09748, -7.21219e-08, 0.694738)
scene.camera = ob_auto_camera
bpy.context.view_layer.update()

